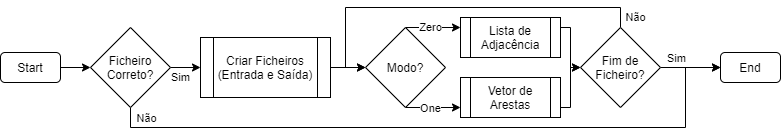

The diagram above was exported from draw.io. Its source (the exported page's mxGraphModel, read from the mxfile embedded in the PNG):
<mxGraphModel dx="1086" dy="806" grid="1" gridSize="10" guides="1" tooltips="1" connect="1" arrows="1" fold="1" page="1" pageScale="1" pageWidth="850" pageHeight="1100" math="0" shadow="0">
  <root>
    <mxCell id="0" />
    <mxCell id="1" parent="0" />
    <mxCell id="p3tEbdC8xuQWnoARz342-3" value="" style="edgeStyle=orthogonalEdgeStyle;rounded=0;orthogonalLoop=1;jettySize=auto;html=1;" parent="1" target="p3tEbdC8xuQWnoARz342-2" edge="1">
      <mxGeometry relative="1" as="geometry">
        <mxPoint x="95" y="80.00000000000011" as="sourcePoint" />
      </mxGeometry>
    </mxCell>
    <mxCell id="p3tEbdC8xuQWnoARz342-5" value="Sim" style="edgeStyle=orthogonalEdgeStyle;rounded=0;orthogonalLoop=1;jettySize=auto;html=1;" parent="1" source="p3tEbdC8xuQWnoARz342-2" target="p3tEbdC8xuQWnoARz342-4" edge="1">
      <mxGeometry x="-0.6" y="-10" relative="1" as="geometry">
        <mxPoint as="offset" />
      </mxGeometry>
    </mxCell>
    <mxCell id="p3tEbdC8xuQWnoARz342-26" style="edgeStyle=orthogonalEdgeStyle;rounded=0;orthogonalLoop=1;jettySize=auto;html=1;entryX=0;entryY=0.5;entryDx=0;entryDy=0;" parent="1" source="p3tEbdC8xuQWnoARz342-2" target="p3tEbdC8xuQWnoARz342-22" edge="1">
      <mxGeometry relative="1" as="geometry">
        <Array as="points">
          <mxPoint x="165" y="140" />
          <mxPoint x="720" y="140" />
          <mxPoint x="720" y="80" />
        </Array>
      </mxGeometry>
    </mxCell>
    <mxCell id="p3tEbdC8xuQWnoARz342-27" value="Não" style="edgeLabel;html=1;align=center;verticalAlign=middle;resizable=0;points=[];" parent="p3tEbdC8xuQWnoARz342-26" vertex="1" connectable="0">
      <mxGeometry x="0.0252" y="1" relative="1" as="geometry">
        <mxPoint x="-308" y="-9" as="offset" />
      </mxGeometry>
    </mxCell>
    <mxCell id="p3tEbdC8xuQWnoARz342-2" value="Ficheiro Correto?" style="rhombus;whiteSpace=wrap;html=1;" parent="1" vertex="1">
      <mxGeometry x="125" y="40" width="80" height="80" as="geometry" />
    </mxCell>
    <mxCell id="p3tEbdC8xuQWnoARz342-7" style="edgeStyle=orthogonalEdgeStyle;rounded=0;orthogonalLoop=1;jettySize=auto;html=1;" parent="1" source="p3tEbdC8xuQWnoARz342-4" target="p3tEbdC8xuQWnoARz342-6" edge="1">
      <mxGeometry relative="1" as="geometry" />
    </mxCell>
    <mxCell id="p3tEbdC8xuQWnoARz342-4" value="Criar Ficheiros&lt;br&gt;(Entrada e Saída)" style="shape=process;whiteSpace=wrap;html=1;backgroundOutline=1;" parent="1" vertex="1">
      <mxGeometry x="235" y="50" width="130" height="60" as="geometry" />
    </mxCell>
    <mxCell id="p3tEbdC8xuQWnoARz342-11" style="edgeStyle=orthogonalEdgeStyle;rounded=0;orthogonalLoop=1;jettySize=auto;html=1;entryX=0;entryY=0.75;entryDx=0;entryDy=0;" parent="1" source="p3tEbdC8xuQWnoARz342-6" target="p3tEbdC8xuQWnoARz342-10" edge="1">
      <mxGeometry relative="1" as="geometry">
        <Array as="points">
          <mxPoint x="440" y="120" />
        </Array>
      </mxGeometry>
    </mxCell>
    <mxCell id="p3tEbdC8xuQWnoARz342-25" value="One" style="edgeLabel;html=1;align=center;verticalAlign=middle;resizable=0;points=[];" parent="p3tEbdC8xuQWnoARz342-11" vertex="1" connectable="0">
      <mxGeometry x="0.2" relative="1" as="geometry">
        <mxPoint x="-8.14" as="offset" />
      </mxGeometry>
    </mxCell>
    <mxCell id="p3tEbdC8xuQWnoARz342-12" value="Zero" style="edgeStyle=orthogonalEdgeStyle;rounded=0;orthogonalLoop=1;jettySize=auto;html=1;entryX=0;entryY=0.25;entryDx=0;entryDy=0;" parent="1" source="p3tEbdC8xuQWnoARz342-6" target="p3tEbdC8xuQWnoARz342-8" edge="1">
      <mxGeometry x="-0.0909" relative="1" as="geometry">
        <Array as="points">
          <mxPoint x="440" y="40" />
        </Array>
        <mxPoint as="offset" />
      </mxGeometry>
    </mxCell>
    <mxCell id="p3tEbdC8xuQWnoARz342-6" value="Modo?" style="rhombus;whiteSpace=wrap;html=1;" parent="1" vertex="1">
      <mxGeometry x="400" y="40" width="80" height="80" as="geometry" />
    </mxCell>
    <mxCell id="p3tEbdC8xuQWnoARz342-18" style="edgeStyle=orthogonalEdgeStyle;rounded=0;orthogonalLoop=1;jettySize=auto;html=1;entryX=0;entryY=0.5;entryDx=0;entryDy=0;exitX=1;exitY=0.25;exitDx=0;exitDy=0;" parent="1" source="p3tEbdC8xuQWnoARz342-8" target="p3tEbdC8xuQWnoARz342-17" edge="1">
      <mxGeometry relative="1" as="geometry">
        <Array as="points">
          <mxPoint x="605" y="40" />
          <mxPoint x="605" y="80" />
        </Array>
      </mxGeometry>
    </mxCell>
    <mxCell id="p3tEbdC8xuQWnoARz342-8" value="Lista de Adjacência" style="shape=process;whiteSpace=wrap;html=1;backgroundOutline=1;" parent="1" vertex="1">
      <mxGeometry x="495" y="30" width="100" height="40" as="geometry" />
    </mxCell>
    <mxCell id="p3tEbdC8xuQWnoARz342-19" style="edgeStyle=orthogonalEdgeStyle;rounded=0;orthogonalLoop=1;jettySize=auto;html=1;entryX=0;entryY=0.5;entryDx=0;entryDy=0;exitX=1;exitY=0.75;exitDx=0;exitDy=0;" parent="1" source="p3tEbdC8xuQWnoARz342-10" target="p3tEbdC8xuQWnoARz342-17" edge="1">
      <mxGeometry relative="1" as="geometry">
        <Array as="points">
          <mxPoint x="605" y="120" />
          <mxPoint x="605" y="80" />
        </Array>
      </mxGeometry>
    </mxCell>
    <mxCell id="p3tEbdC8xuQWnoARz342-10" value="Vetor de Arestas" style="shape=process;whiteSpace=wrap;html=1;backgroundOutline=1;" parent="1" vertex="1">
      <mxGeometry x="495" y="90" width="100" height="40" as="geometry" />
    </mxCell>
    <mxCell id="p3tEbdC8xuQWnoARz342-20" value="Não" style="edgeStyle=orthogonalEdgeStyle;rounded=0;orthogonalLoop=1;jettySize=auto;html=1;entryX=0;entryY=0.5;entryDx=0;entryDy=0;exitX=0.5;exitY=0;exitDx=0;exitDy=0;" parent="1" source="p3tEbdC8xuQWnoARz342-17" target="p3tEbdC8xuQWnoARz342-6" edge="1">
      <mxGeometry x="-0.9467" y="-15" relative="1" as="geometry">
        <Array as="points">
          <mxPoint x="655" y="20" />
          <mxPoint x="380" y="20" />
          <mxPoint x="380" y="80" />
        </Array>
        <mxPoint as="offset" />
      </mxGeometry>
    </mxCell>
    <mxCell id="p3tEbdC8xuQWnoARz342-23" style="edgeStyle=orthogonalEdgeStyle;rounded=0;orthogonalLoop=1;jettySize=auto;html=1;exitX=1;exitY=0.5;exitDx=0;exitDy=0;" parent="1" source="p3tEbdC8xuQWnoARz342-17" target="p3tEbdC8xuQWnoARz342-22" edge="1">
      <mxGeometry relative="1" as="geometry" />
    </mxCell>
    <mxCell id="p3tEbdC8xuQWnoARz342-24" value="Sim" style="edgeLabel;html=1;align=center;verticalAlign=middle;resizable=0;points=[];" parent="p3tEbdC8xuQWnoARz342-23" vertex="1" connectable="0">
      <mxGeometry x="-0.1651" y="-2" relative="1" as="geometry">
        <mxPoint x="-10" y="-12" as="offset" />
      </mxGeometry>
    </mxCell>
    <mxCell id="p3tEbdC8xuQWnoARz342-17" value="Fim de Ficheiro?" style="rhombus;whiteSpace=wrap;html=1;" parent="1" vertex="1">
      <mxGeometry x="615" y="40" width="80" height="80" as="geometry" />
    </mxCell>
    <mxCell id="p3tEbdC8xuQWnoARz342-21" value="Start" style="rounded=1;whiteSpace=wrap;html=1;" parent="1" vertex="1">
      <mxGeometry x="35" y="65" width="60" height="30" as="geometry" />
    </mxCell>
    <mxCell id="p3tEbdC8xuQWnoARz342-22" value="End" style="rounded=1;whiteSpace=wrap;html=1;" parent="1" vertex="1">
      <mxGeometry x="755" y="65" width="60" height="30" as="geometry" />
    </mxCell>
  </root>
</mxGraphModel>